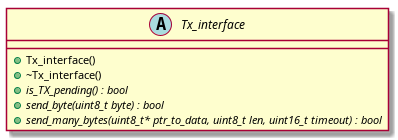

The diagram above was rendered by PlantUML. Its source (embedded in the PNG):
@startuml






abstract class Tx_interface {
	+Tx_interface()
	+~Tx_interface()
	+{abstract} is_TX_pending() : bool
	+{abstract} send_byte(uint8_t byte) : bool
	+{abstract} send_many_bytes(uint8_t* ptr_to_data, uint8_t len, uint16_t timeout) : bool
}






















@enduml